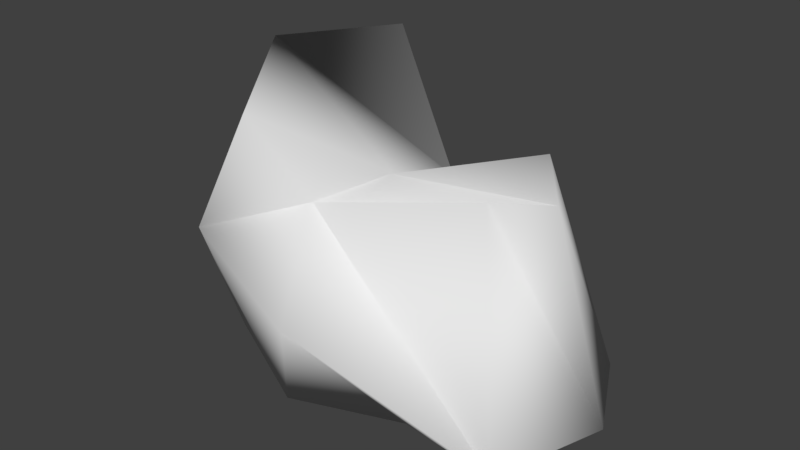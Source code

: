 # Source: Rock4.blend  (saved by Blender 2.78.0; exported with 4.5.12 LTS)
import bpy
from mathutils import Matrix  # noqa: F401  (used for matrix-valued properties, if any)

bpy.ops.wm.read_factory_settings(use_empty=True)
scene = bpy.context.scene
scene.name = 'Scene'

# ---- collections
col_collection_1 = bpy.data.collections.new('Collection 1'); scene.collection.children.link(col_collection_1)

# ---- materials (node trees are filled in below, after node groups)
mat_material = bpy.data.materials.new('Material')
mat_material.alpha_threshold = 0.0
mat_material.use_transparent_shadow = False
mat_material.roughness = 0.5
mat_material.line_color = (0.0, 0.0, 0.0, 1.0)

# ---- material node trees

# ---- world
world_world = bpy.data.worlds.new('World'); scene.world = world_world
world_world.color = (0.05088, 0.05088, 0.05088)
world_world.use_sun_shadow = False
world_world.sun_shadow_jitter_overblur = 0.0
world_world.cycles.sampling_method = 'MANUAL'

# ---- meshes
me_cube = bpy.data.meshes.new('Cube')
me_cube.from_pydata([(1.077, 0.6954, -0.2882), (1.466, -1.891, -0.2882), (-2.007, -1.292, -0.5664), (-1.187, 1.095, -0.2741), (2.11, -0.06466, 2.81), (2.024, -1.16, 2.564), (-1.868, -1.179, 2.645), (-1.847, 2.039, 3.104), (1.788e-07, 1.477, -0.04826), (-6.449e-17, -2.426, -0.2905), (-0.1586, 1.121, 1.446), (-1.1, -0.7369, 1.444), (2.285, -0.2654, -0.3525), (-2.351, -0.2698, -0.3804), (2.598, -0.6123, 2.5), (-3.41, 0.9394, 2.875), (-0.5733, 0.2654, 1.662), (0.4726, -0.2363, -0.2328), (2.855, 0.5088, -0.08035), (3.111, -2.453, 0.1138), (-2.284, -1.734, 1.074), (-1.693, 1.537, 0.7113), (-0.02942, 1.58, 0.7299), (0.06165, -2.528, 0.7464), (-3.019, -0.2698, 0.8925), (3.42, -0.6123, -0.1703)], [], [(17, 9, 2, 13), (16, 15, 6, 11), (25, 14, 5, 19), (23, 11, 6, 20), (24, 15, 7, 21), (22, 8, 3, 21), (18, 0, 8, 22), (19, 5, 11, 23), (14, 16, 11, 5), (12, 1, 9, 17), (0, 12, 17, 8), (4, 10, 16, 14), (20, 6, 15, 24), (18, 4, 14, 25), (10, 7, 15, 16), (8, 17, 13, 3), (0, 18, 25, 12), (2, 20, 24, 13), (1, 19, 23, 9), (4, 18, 22, 10), (10, 22, 21, 7), (13, 24, 21, 3), (9, 23, 20, 2), (12, 25, 19, 1)])
me_cube.polygons.foreach_set('use_smooth', [True] * 24)
_uv = me_cube.uv_layers.new(name='UVMap')
_uv.uv.foreach_set('vector', [0.8673, 0.7318, 0.6675, 0.7534, 0.7045, 0.5643, 0.7823, 0.5104, 0.217, 0.375, 0.2207, 0.6373, 0.1349, 0.4739, 0.1245, 0.3893, 0.2095, 0.003507, 0.3251, 0.1435, 0.2741, 0.1783, 0.101, 0.0, 0.01932, 0.2471, 0.1245, 0.3893, 0.1349, 0.4739, 0.0, 0.4488, 0.6087, 0.5351, 0.4122, 0.5885, 0.3577, 0.4758, 0.5754, 0.4503, 0.5622, 0.3146, 0.6318, 0.3088, 0.6675, 0.4004, 0.5754, 0.4503, 0.6382, 0.06165, 0.6633, 0.2094, 0.6318, 0.3088, 0.5622, 0.3146, 0.101, 0.0, 0.2741, 0.1783, 0.1245, 0.3893, 0.01932, 0.2471, 0.3251, 0.1435, 0.217, 0.375, 0.1245, 0.3893, 0.2741, 0.1783, 0.9164, 0.8745, 0.7552, 0.8542, 0.6675, 0.7534, 0.8673, 0.7318, 0.9635, 0.754, 0.9164, 0.8745, 0.8673, 0.7318, 1.0, 0.6493, 0.3577, 0.1998, 0.2728, 0.3537, 0.217, 0.375, 0.3251, 0.1435, 0.7884, 0.2554, 0.6779, 0.215, 0.6675, 0.0, 0.8175, 0.1217, 0.6382, 0.06165, 0.4052, 0.1223, 0.4413, 0.0742, 0.6675, 0.0, 0.2728, 0.3537, 0.3577, 0.5471, 0.2207, 0.6373, 0.217, 0.375, 1.0, 0.6493, 0.8673, 0.7318, 0.7823, 0.5104, 0.9322, 0.5655, 0.9635, 0.754, 1.0, 0.8995, 0.9207, 0.9737, 0.9164, 0.8745, 0.942, 0.247, 0.7884, 0.2554, 0.8175, 0.1217, 0.9401, 0.1569, 0.9876, 0.4133, 0.9806, 0.5104, 0.8541, 0.4014, 0.9419, 0.4007, 0.4052, 0.1223, 0.6382, 0.06165, 0.5622, 0.3146, 0.5113, 0.3208, 0.5113, 0.3208, 0.5622, 0.3146, 0.5754, 0.4503, 0.3577, 0.4758, 0.9401, 0.1569, 0.8175, 0.1217, 0.9024, 0.03609, 0.9876, 0.09583, 0.9419, 0.4007, 0.8541, 0.4014, 0.7884, 0.2554, 0.942, 0.247, 0.9164, 0.8745, 0.9207, 0.9737, 0.757, 1.0, 0.7552, 0.8542])
me_cube.materials.append(mat_material)
me_cube.use_remesh_preserve_volume = False
me_cube.use_remesh_preserve_attributes = False
me_cube.use_mirror_vertex_groups = False
me_cube.update()

# ---- objects
ob_cube = bpy.data.objects.new('Cube', me_cube)

# ---- transforms, parenting, visibility, modifiers, constraints
ob_cube.location = (0.0, 0.0, 0.0)
ob_cube.lock_rotations_4d = False
ob_cube.empty_display_type = 'ARROWS'
ob_cube.lineart.crease_threshold = 0.0

# ---- collection membership
col_collection_1.objects.link(ob_cube)

# ---- scene / render settings (as saved in the file)
scene.frame_start = 1; scene.frame_end = 250; scene.frame_set(1)
scene.render.engine = 'BLENDER_EEVEE_NEXT'
scene.render.resolution_percentage = 50
scene.render.dither_intensity = 0.0
scene.cycles.use_denoising = False
scene.cycles.samples = 128
scene.cycles.sampling_pattern = 'TABULATED_SOBOL'
scene.cycles.light_sampling_threshold = 0.0
scene.cycles.use_adaptive_sampling = False
scene.cycles.use_light_tree = False
scene.cycles.blur_glossy = 0.0
scene.cycles.sample_clamp_indirect = 0.0
scene.view_settings.view_transform = 'Standard'
bpy.context.view_layer.update()

# ---- added for rendering (the .blend has no active camera and no usable light): camera, sun
cam_auto = bpy.data.cameras.new('AutoCamera')
cam_auto.lens = 50.0
cam_auto.sensor_width = 36.0
cam_auto.clip_end = 1000.0
ob_auto_camera = bpy.data.objects.new('AutoCamera', cam_auto)
scene.collection.objects.link(ob_auto_camera)
ob_auto_camera.location = (8.33139, -10.236, 7.92973)
ob_auto_camera.rotation_euler = (1.09748, -7.21219e-08, 0.694738)
scene.camera = ob_auto_camera
light_auto_sun = bpy.data.lights.new('AutoSun', 'SUN')
light_auto_sun.energy = 3.0
light_auto_sun.angle = 0.0523599
ob_auto_sun = bpy.data.objects.new('AutoSun', light_auto_sun)
scene.collection.objects.link(ob_auto_sun)
ob_auto_sun.rotation_euler = (0.872665, 0.174533, 0.523599)
bpy.context.view_layer.update()

